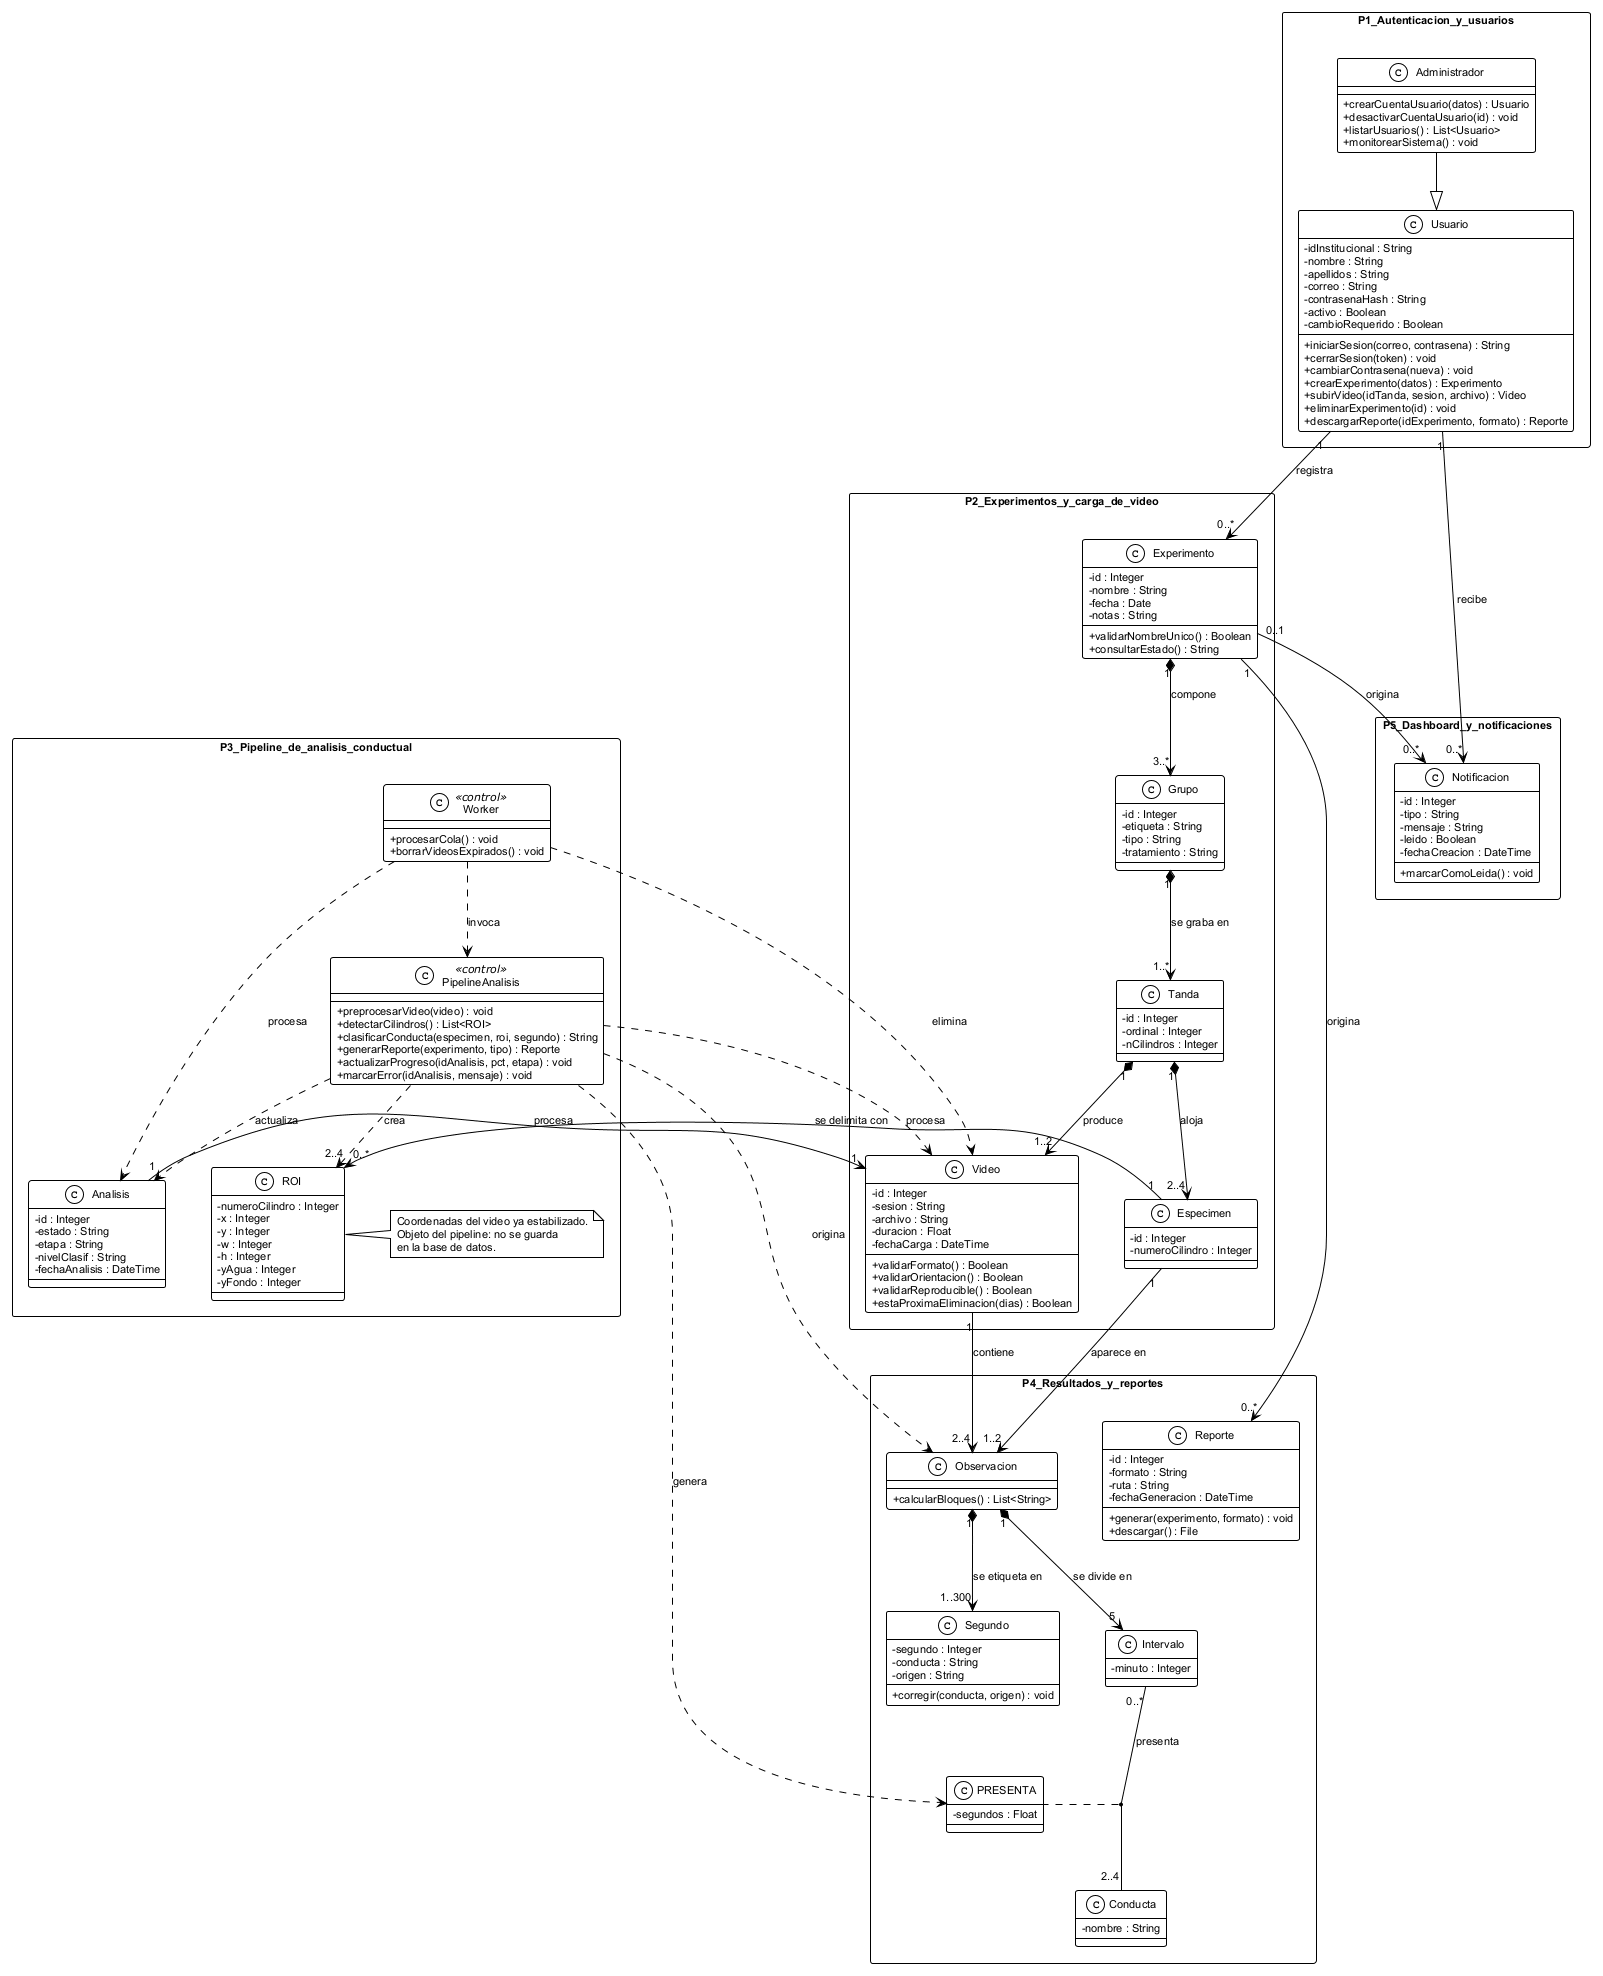

The diagram above was rendered by PlantUML. Its source (embedded in the PNG):
@startuml clases

!theme plain
skinparam defaultFontName Arial
skinparam defaultFontSize 11
skinparam shadowing false
skinparam classAttributeIconSize 0
skinparam packageStyle rectangle
skinparam nodesep 45
skinparam ranksep 55

package P1_Autenticacion_y_usuarios {

  class Usuario {
    -idInstitucional : String
    -nombre : String
    -apellidos : String
    -correo : String
    -contrasenaHash : String
    -activo : Boolean
    -cambioRequerido : Boolean
    +iniciarSesion(correo, contrasena) : String
    +cerrarSesion(token) : void
    +cambiarContrasena(nueva) : void
    +crearExperimento(datos) : Experimento
    +subirVideo(idTanda, sesion, archivo) : Video
    +eliminarExperimento(id) : void
    +descargarReporte(idExperimento, formato) : Reporte
  }

  class Administrador {
    +crearCuentaUsuario(datos) : Usuario
    +desactivarCuentaUsuario(id) : void
    +listarUsuarios() : List<Usuario>
    +monitorearSistema() : void
  }
}

package P2_Experimentos_y_carga_de_video {

  class Experimento {
    -id : Integer
    -nombre : String
    -fecha : Date
    -notas : String
    +validarNombreUnico() : Boolean
    +consultarEstado() : String
  }

  class Grupo {
    -id : Integer
    -etiqueta : String
    -tipo : String
    -tratamiento : String
  }

  class Tanda {
    -id : Integer
    -ordinal : Integer
    -nCilindros : Integer
  }

  class Especimen {
    -id : Integer
    -numeroCilindro : Integer
  }

  class Video {
    -id : Integer
    -sesion : String
    -archivo : String
    -duracion : Float
    -fechaCarga : DateTime
    +validarFormato() : Boolean
    +validarOrientacion() : Boolean
    +validarReproducible() : Boolean
    +estaProximaEliminacion(dias) : Boolean
  }
}

package P3_Pipeline_de_analisis_conductual {

  class Worker <<control>> {
    +procesarCola() : void
    +borrarVideosExpirados() : void
  }

  class PipelineAnalisis <<control>> {
    +preprocesarVideo(video) : void
    +detectarCilindros() : List<ROI>
    +clasificarConducta(especimen, roi, segundo) : String
    +generarReporte(experimento, tipo) : Reporte
    +actualizarProgreso(idAnalisis, pct, etapa) : void
    +marcarError(idAnalisis, mensaje) : void
  }

  class ROI {
    -numeroCilindro : Integer
    -x : Integer
    -y : Integer
    -w : Integer
    -h : Integer
    -yAgua : Integer
    -yFondo : Integer
  }
  note right of ROI
    Coordenadas del video ya estabilizado.
    Objeto del pipeline: no se guarda
    en la base de datos.
  end note

  class Analisis {
    -id : Integer
    -estado : String
    -etapa : String
    -nivelClasif : String
    -fechaAnalisis : DateTime
  }
}

package P4_Resultados_y_reportes {

  class Observacion {
    +calcularBloques() : List<String>
  }

  class Intervalo {
    -minuto : Integer
  }

  class Conducta {
    -nombre : String
  }

  class PRESENTA {
    -segundos : Float
  }
  class Segundo {
    -segundo : Integer
    -conducta : String
    -origen : String
    +corregir(conducta, origen) : void
  }

  class Reporte {
    -id : Integer
    -formato : String
    -ruta : String
    -fechaGeneracion : DateTime
    +generar(experimento, formato) : void
    +descargar() : File
  }
}

package P5_Dashboard_y_notificaciones {

  class Notificacion {
    -id : Integer
    -tipo : String
    -mensaje : String
    -leido : Boolean
    -fechaCreacion : DateTime
    +marcarComoLeida() : void
  }
}

Administrador --|> Usuario

Usuario "1" --> "0..*" Experimento  : registra
Usuario "1" --> "0..*" Notificacion : recibe

Experimento "1" *--> "3..*" Grupo     : compone
Grupo       "1" *--> "1..*" Tanda     : "se graba en"
Tanda       "1" *--> "2..4" Especimen : aloja
Tanda       "1" *--> "1..2" Video     : produce

Analisis "1" --> "1" Video            : procesa

Worker ..> PipelineAnalisis : invoca
Worker ..> Analisis         : procesa
Worker ..> Video            : elimina

PipelineAnalisis ..> "2..4" ROI  : crea
Especimen "1" --> "0..*" ROI     : "se delimita con"
PipelineAnalisis ..> Video       : procesa
PipelineAnalisis ..> Analisis    : actualiza
PipelineAnalisis ..> Observacion : origina
PipelineAnalisis ..> PRESENTA    : genera

Especimen   "1" --> "1..2" Observacion : "aparece en"
Video       "1" --> "2..4" Observacion : contiene
Observacion "1" *--> "5"   Intervalo   : "se divide en"

' D-54: 300 es un maximo, sin minimo (los ultimos 300 s del video;
' si dura menos, se guardan todos sus segundos).
Observacion "1" *--> "1..300" Segundo : "se etiqueta en"
Intervalo "0..*" -- "2..4" Conducta : presenta
(Intervalo, Conducta) .. PRESENTA

Experimento "1"    --> "0..*" Reporte      : origina
Experimento "0..1" --> "0..*" Notificacion : origina

@enduml